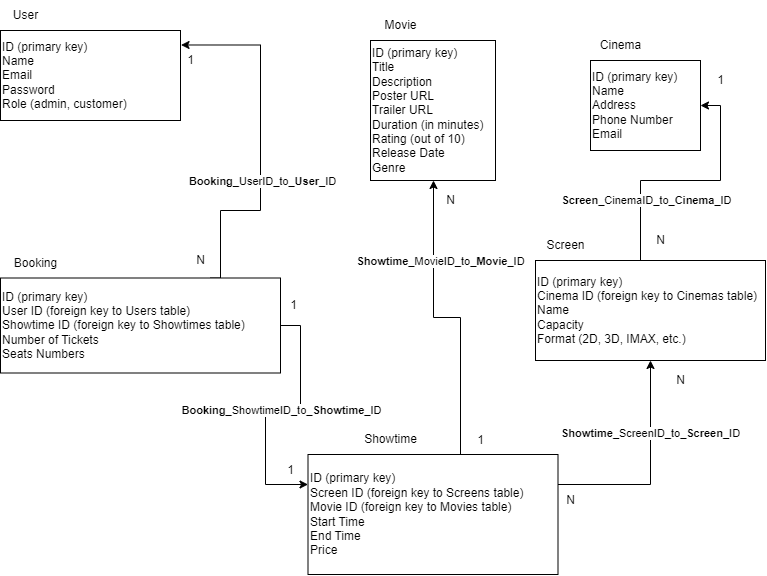

The diagram above was exported from draw.io. Its source (the exported page's mxGraphModel, read from the mxfile embedded in the PNG):
<mxGraphModel dx="841" dy="484" grid="1" gridSize="10" guides="1" tooltips="1" connect="1" arrows="1" fold="1" page="1" pageScale="1" pageWidth="827" pageHeight="1169" math="0" shadow="0">
  <root>
    <mxCell id="0" />
    <mxCell id="1" parent="0" />
    <mxCell id="wYg2Q77u2n2amIps9ywS-1" value="ID (primary key)&lt;br&gt;Name&lt;br&gt;Email&lt;br&gt;Password&lt;br&gt;Role (admin, customer)" style="rounded=0;whiteSpace=wrap;html=1;align=left;" vertex="1" parent="1">
      <mxGeometry x="30" y="40" width="180" height="90" as="geometry" />
    </mxCell>
    <mxCell id="wYg2Q77u2n2amIps9ywS-2" value="User" style="text;html=1;align=center;verticalAlign=middle;resizable=0;points=[];autosize=1;strokeColor=none;fillColor=none;" vertex="1" parent="1">
      <mxGeometry x="30" y="10" width="50" height="30" as="geometry" />
    </mxCell>
    <mxCell id="wYg2Q77u2n2amIps9ywS-3" value="ID (primary key)&lt;br&gt;Title&lt;br&gt;Description&lt;br&gt;Poster URL&lt;br&gt;Trailer URL&lt;br&gt;Duration (in minutes)&lt;br&gt;Rating (out of 10)&lt;br&gt;Release Date&lt;br&gt;Genre" style="rounded=0;whiteSpace=wrap;html=1;align=left;" vertex="1" parent="1">
      <mxGeometry x="400" y="50" width="125" height="140" as="geometry" />
    </mxCell>
    <mxCell id="wYg2Q77u2n2amIps9ywS-4" value="Movie" style="text;html=1;align=center;verticalAlign=middle;resizable=0;points=[];autosize=1;strokeColor=none;fillColor=none;" vertex="1" parent="1">
      <mxGeometry x="400" y="20" width="60" height="30" as="geometry" />
    </mxCell>
    <mxCell id="wYg2Q77u2n2amIps9ywS-5" value="Cinema" style="text;html=1;align=center;verticalAlign=middle;resizable=0;points=[];autosize=1;strokeColor=none;fillColor=none;" vertex="1" parent="1">
      <mxGeometry x="620" y="40" width="60" height="30" as="geometry" />
    </mxCell>
    <mxCell id="wYg2Q77u2n2amIps9ywS-6" value="ID (primary key)&lt;br&gt;Name&lt;br&gt;Address&lt;br&gt;Phone Number&lt;br&gt;Email" style="whiteSpace=wrap;html=1;align=left;" vertex="1" parent="1">
      <mxGeometry x="620" y="70" width="110" height="90" as="geometry" />
    </mxCell>
    <mxCell id="wYg2Q77u2n2amIps9ywS-23" style="edgeStyle=orthogonalEdgeStyle;rounded=0;orthogonalLoop=1;jettySize=auto;html=1;exitX=0.75;exitY=0;exitDx=0;exitDy=0;entryX=1;entryY=0.5;entryDx=0;entryDy=0;" edge="1" parent="1" source="wYg2Q77u2n2amIps9ywS-7" target="wYg2Q77u2n2amIps9ywS-6">
      <mxGeometry relative="1" as="geometry">
        <Array as="points">
          <mxPoint x="670" y="270" />
          <mxPoint x="670" y="190" />
          <mxPoint x="750" y="190" />
          <mxPoint x="750" y="115" />
        </Array>
      </mxGeometry>
    </mxCell>
    <mxCell id="wYg2Q77u2n2amIps9ywS-24" value="&lt;b&gt;Screen&lt;/b&gt;_CinemaID_to_&lt;b&gt;Cinema&lt;/b&gt;_ID" style="edgeLabel;html=1;align=center;verticalAlign=middle;resizable=0;points=[];" vertex="1" connectable="0" parent="wYg2Q77u2n2amIps9ywS-23">
      <mxGeometry x="-0.0702" y="-4" relative="1" as="geometry">
        <mxPoint x="3" y="16" as="offset" />
      </mxGeometry>
    </mxCell>
    <mxCell id="wYg2Q77u2n2amIps9ywS-7" value="ID (primary key)&lt;br&gt;Cinema ID (foreign key to Cinemas table)&lt;br&gt;Name&lt;br&gt;Capacity&lt;br&gt;Format (2D, 3D, IMAX, etc.)" style="whiteSpace=wrap;html=1;align=left;" vertex="1" parent="1">
      <mxGeometry x="565" y="270" width="230" height="100" as="geometry" />
    </mxCell>
    <mxCell id="wYg2Q77u2n2amIps9ywS-8" value="Screen" style="text;html=1;align=center;verticalAlign=middle;resizable=0;points=[];autosize=1;strokeColor=none;fillColor=none;" vertex="1" parent="1">
      <mxGeometry x="565" y="240" width="60" height="30" as="geometry" />
    </mxCell>
    <mxCell id="wYg2Q77u2n2amIps9ywS-17" style="edgeStyle=orthogonalEdgeStyle;rounded=0;orthogonalLoop=1;jettySize=auto;html=1;exitX=0.75;exitY=0;exitDx=0;exitDy=0;" edge="1" parent="1" source="wYg2Q77u2n2amIps9ywS-9" target="wYg2Q77u2n2amIps9ywS-3">
      <mxGeometry relative="1" as="geometry">
        <Array as="points">
          <mxPoint x="490" y="464" />
          <mxPoint x="490" y="327" />
          <mxPoint x="463" y="327" />
        </Array>
      </mxGeometry>
    </mxCell>
    <mxCell id="wYg2Q77u2n2amIps9ywS-18" value="&lt;b&gt;Showtime_&lt;/b&gt;MovieID_to_&lt;b&gt;Movie&lt;/b&gt;_ID" style="edgeLabel;html=1;align=center;verticalAlign=middle;resizable=0;points=[];" vertex="1" connectable="0" parent="wYg2Q77u2n2amIps9ywS-17">
      <mxGeometry x="-0.5367" y="3" relative="1" as="geometry">
        <mxPoint x="-17" y="-151" as="offset" />
      </mxGeometry>
    </mxCell>
    <mxCell id="wYg2Q77u2n2amIps9ywS-21" style="edgeStyle=orthogonalEdgeStyle;rounded=0;orthogonalLoop=1;jettySize=auto;html=1;exitX=1;exitY=0.25;exitDx=0;exitDy=0;" edge="1" parent="1" source="wYg2Q77u2n2amIps9ywS-9" target="wYg2Q77u2n2amIps9ywS-7">
      <mxGeometry relative="1" as="geometry" />
    </mxCell>
    <mxCell id="wYg2Q77u2n2amIps9ywS-22" value="&lt;b&gt;Showtime&lt;/b&gt;_ScreenID_to_&lt;b&gt;Screen_&lt;/b&gt;ID" style="edgeLabel;html=1;align=center;verticalAlign=middle;resizable=0;points=[];" vertex="1" connectable="0" parent="wYg2Q77u2n2amIps9ywS-21">
      <mxGeometry x="0.3349" relative="1" as="geometry">
        <mxPoint as="offset" />
      </mxGeometry>
    </mxCell>
    <mxCell id="wYg2Q77u2n2amIps9ywS-9" value="ID (primary key)&lt;br&gt;Screen ID (foreign key to Screens table)&lt;br&gt;Movie ID (foreign key to Movies table)&lt;br&gt;Start Time&lt;br&gt;End Time&lt;br&gt;Price" style="whiteSpace=wrap;html=1;align=left;" vertex="1" parent="1">
      <mxGeometry x="337.5" y="464" width="250" height="120" as="geometry" />
    </mxCell>
    <mxCell id="wYg2Q77u2n2amIps9ywS-10" value="Showtime" style="text;html=1;align=center;verticalAlign=middle;resizable=0;points=[];autosize=1;strokeColor=none;fillColor=none;" vertex="1" parent="1">
      <mxGeometry x="380" y="434" width="80" height="30" as="geometry" />
    </mxCell>
    <mxCell id="wYg2Q77u2n2amIps9ywS-11" value="Booking" style="text;html=1;align=center;verticalAlign=middle;resizable=0;points=[];autosize=1;strokeColor=none;fillColor=none;" vertex="1" parent="1">
      <mxGeometry x="30" y="257.5" width="70" height="30" as="geometry" />
    </mxCell>
    <mxCell id="wYg2Q77u2n2amIps9ywS-13" style="edgeStyle=orthogonalEdgeStyle;rounded=0;orthogonalLoop=1;jettySize=auto;html=1;exitX=0.75;exitY=0;exitDx=0;exitDy=0;entryX=1.003;entryY=0.161;entryDx=0;entryDy=0;entryPerimeter=0;" edge="1" parent="1" source="wYg2Q77u2n2amIps9ywS-12" target="wYg2Q77u2n2amIps9ywS-1">
      <mxGeometry relative="1" as="geometry">
        <mxPoint x="290" y="50" as="targetPoint" />
        <Array as="points">
          <mxPoint x="250" y="220" />
          <mxPoint x="290" y="220" />
          <mxPoint x="290" y="55" />
        </Array>
      </mxGeometry>
    </mxCell>
    <mxCell id="wYg2Q77u2n2amIps9ywS-14" value="&lt;b&gt;Booking&lt;/b&gt;_UserID_to_&lt;b&gt;User&lt;/b&gt;_ID" style="edgeLabel;html=1;align=center;verticalAlign=middle;resizable=0;points=[];" vertex="1" connectable="0" parent="wYg2Q77u2n2amIps9ywS-13">
      <mxGeometry x="-0.0162" y="-2" relative="1" as="geometry">
        <mxPoint y="31" as="offset" />
      </mxGeometry>
    </mxCell>
    <mxCell id="wYg2Q77u2n2amIps9ywS-15" style="edgeStyle=orthogonalEdgeStyle;rounded=0;orthogonalLoop=1;jettySize=auto;html=1;exitX=1;exitY=0.5;exitDx=0;exitDy=0;entryX=0;entryY=0.25;entryDx=0;entryDy=0;" edge="1" parent="1" source="wYg2Q77u2n2amIps9ywS-12" target="wYg2Q77u2n2amIps9ywS-9">
      <mxGeometry relative="1" as="geometry">
        <Array as="points">
          <mxPoint x="330" y="335" />
          <mxPoint x="330" y="416" />
          <mxPoint x="295" y="416" />
          <mxPoint x="295" y="494" />
        </Array>
      </mxGeometry>
    </mxCell>
    <mxCell id="wYg2Q77u2n2amIps9ywS-16" value="&lt;b&gt;Booking&lt;/b&gt;_ShowtimeID_to_&lt;b&gt;Showtime&lt;/b&gt;_ID" style="edgeLabel;html=1;align=center;verticalAlign=middle;resizable=0;points=[];" vertex="1" connectable="0" parent="wYg2Q77u2n2amIps9ywS-15">
      <mxGeometry x="-0.0939" relative="1" as="geometry">
        <mxPoint x="-5" y="4" as="offset" />
      </mxGeometry>
    </mxCell>
    <mxCell id="wYg2Q77u2n2amIps9ywS-12" value="ID (primary key)&lt;br&gt;User ID (foreign key to Users table)&lt;br&gt;Showtime ID (foreign key to Showtimes table)&lt;br&gt;Number of Tickets&lt;br&gt;Seats Numbers" style="whiteSpace=wrap;html=1;align=left;" vertex="1" parent="1">
      <mxGeometry x="30" y="287.5" width="280" height="95" as="geometry" />
    </mxCell>
    <mxCell id="wYg2Q77u2n2amIps9ywS-26" value="1" style="text;html=1;align=center;verticalAlign=middle;resizable=0;points=[];autosize=1;strokeColor=none;fillColor=none;" vertex="1" parent="1">
      <mxGeometry x="205" y="55" width="30" height="30" as="geometry" />
    </mxCell>
    <mxCell id="wYg2Q77u2n2amIps9ywS-27" value="N" style="text;html=1;align=center;verticalAlign=middle;resizable=0;points=[];autosize=1;strokeColor=none;fillColor=none;" vertex="1" parent="1">
      <mxGeometry x="215" y="255" width="30" height="30" as="geometry" />
    </mxCell>
    <mxCell id="wYg2Q77u2n2amIps9ywS-28" value="1" style="text;html=1;align=center;verticalAlign=middle;resizable=0;points=[];autosize=1;strokeColor=none;fillColor=none;" vertex="1" parent="1">
      <mxGeometry x="495" y="435" width="30" height="30" as="geometry" />
    </mxCell>
    <mxCell id="wYg2Q77u2n2amIps9ywS-29" value="N" style="text;html=1;align=center;verticalAlign=middle;resizable=0;points=[];autosize=1;strokeColor=none;fillColor=none;" vertex="1" parent="1">
      <mxGeometry x="465" y="195" width="30" height="30" as="geometry" />
    </mxCell>
    <mxCell id="wYg2Q77u2n2amIps9ywS-30" value="1" style="text;html=1;align=center;verticalAlign=middle;resizable=0;points=[];autosize=1;strokeColor=none;fillColor=none;" vertex="1" parent="1">
      <mxGeometry x="305" y="465" width="30" height="30" as="geometry" />
    </mxCell>
    <mxCell id="wYg2Q77u2n2amIps9ywS-31" value="1" style="text;html=1;align=center;verticalAlign=middle;resizable=0;points=[];autosize=1;strokeColor=none;fillColor=none;" vertex="1" parent="1">
      <mxGeometry x="307.5" y="300" width="30" height="30" as="geometry" />
    </mxCell>
    <mxCell id="wYg2Q77u2n2amIps9ywS-32" value="N" style="text;html=1;align=center;verticalAlign=middle;resizable=0;points=[];autosize=1;strokeColor=none;fillColor=none;" vertex="1" parent="1">
      <mxGeometry x="585" y="495" width="30" height="30" as="geometry" />
    </mxCell>
    <mxCell id="wYg2Q77u2n2amIps9ywS-33" value="1" style="text;html=1;align=center;verticalAlign=middle;resizable=0;points=[];autosize=1;strokeColor=none;fillColor=none;" vertex="1" parent="1">
      <mxGeometry x="735" y="75" width="30" height="30" as="geometry" />
    </mxCell>
    <mxCell id="wYg2Q77u2n2amIps9ywS-34" value="N" style="text;html=1;align=center;verticalAlign=middle;resizable=0;points=[];autosize=1;strokeColor=none;fillColor=none;" vertex="1" parent="1">
      <mxGeometry x="675" y="235" width="30" height="30" as="geometry" />
    </mxCell>
    <mxCell id="wYg2Q77u2n2amIps9ywS-35" value="N" style="text;html=1;align=center;verticalAlign=middle;resizable=0;points=[];autosize=1;strokeColor=none;fillColor=none;" vertex="1" parent="1">
      <mxGeometry x="695" y="375" width="30" height="30" as="geometry" />
    </mxCell>
  </root>
</mxGraphModel>